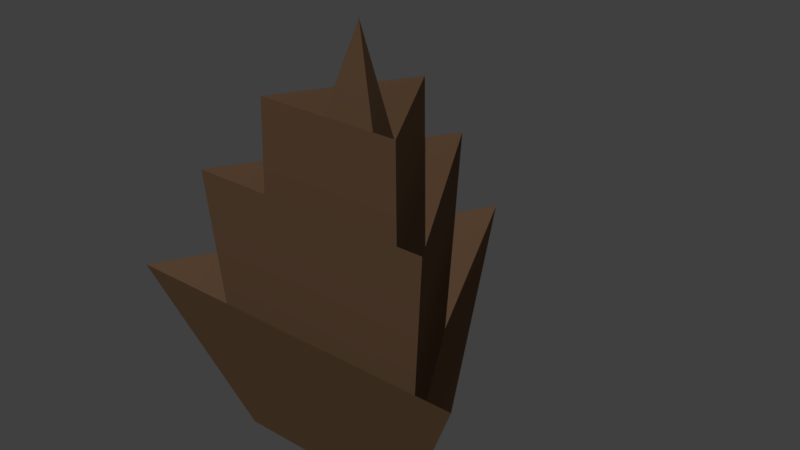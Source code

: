 # Source: SM_Pinecone_blend_LOD01.blend  (saved by Blender 2.80.75; exported with 4.5.12 LTS)
import bpy
from mathutils import Matrix  # noqa: F401  (used for matrix-valued properties, if any)

bpy.ops.wm.read_factory_settings(use_empty=True)
scene = bpy.context.scene
scene.name = 'Scene'

# ---- materials (node trees are filled in below, after node groups)
mat_material = bpy.data.materials.new('Material')

# ---- material node trees
mat_material.use_nodes = True; mat_material.node_tree.nodes.clear()
_N = mat_material.node_tree.nodes; _L = mat_material.node_tree.links
n0 = _N.new('ShaderNodeOutputMaterial'); n0.name = 'Material Output'; n0.location = (300, 300)
n1 = _N.new('ShaderNodeBsdfPrincipled'); n1.name = 'Principled BSDF'; n1.location = (10, 300)
n1.distribution = 'GGX'
n1.subsurface_method = 'BURLEY'
n1.inputs[0].default_value = (0.09172, 0.05248, 0.02927, 1.0)
n1.inputs[3].default_value = 1.45
n1.inputs[13].default_value = 0.0
n1.inputs[27].default_value = (0.0, 0.0, 0.0, 1.0)
n1.inputs[28].default_value = 1.0
_L.new(n1.outputs[0], n0.inputs[0])
n0.is_active_output = True

# ---- world
world_world = bpy.data.worlds.new('World'); scene.world = world_world
world_world.color = (0.05088, 0.05088, 0.05088)
world_world.use_sun_shadow = False
world_world.sun_shadow_jitter_overblur = 0.0

# ---- meshes
me_circle = bpy.data.meshes.new('Circle')
me_circle.from_pydata([(3.09e-09, 0.2067, 0.0), (-0.179, -0.1033, 0.0), (0.179, -0.1033, 0.0), (-6.484e-09, 0.3814, 0.3117), (-0.3303, -0.1907, 0.3117), (0.3303, -0.1907, 0.3117), (-3.891e-09, 0.2289, 0.1106), (-0.1982, -0.1144, 0.1106), (0.1982, -0.1144, 0.1106), (-4.532e-09, 0.2665, 0.4994), (-0.2308, -0.1333, 0.4994), (0.2308, -0.1333, 0.4994), (-2.845e-09, 0.1673, 0.2078), (-0.1449, -0.08366, 0.2078), (0.1449, -0.08366, 0.2078), (-2.702e-09, 0.1589, 0.633), (-0.1376, -0.07946, 0.633), (0.1376, -0.07946, 0.633), (-2.273e-09, 0.1337, 0.3987), (-0.1158, -0.06684, 0.3987), (0.1158, -0.06684, 0.3987), (0.0, -9.934e-09, 0.7668)], [], [(0, 2, 5, 3), (2, 1, 4, 5), (1, 0, 3, 4), (3, 5, 8, 6), (5, 4, 7, 8), (4, 3, 6, 7), (6, 8, 11, 9), (8, 7, 10, 11), (7, 6, 9, 10), (9, 11, 14, 12), (11, 10, 13, 14), (10, 9, 12, 13), (12, 14, 17, 15), (14, 13, 16, 17), (13, 12, 15, 16), (15, 17, 20, 18), (17, 16, 19, 20), (16, 15, 18, 19), (18, 20, 21), (20, 19, 21), (19, 18, 21)])
_uv = me_circle.uv_layers.new(name='UVMap')
_uv.uv.foreach_set('vector', [0.0, 0.0, 0.0, 0.0, 0.0, 0.0, 0.0, 0.0, 0.0, 0.0, 0.0, 0.0, 0.0, 0.0, 0.0, 0.0, 0.0, 0.0, 0.0, 0.0, 0.0, 0.0, 0.0, 0.0, 0.0, 0.0, 0.0, 0.0, 0.0, 0.0, 0.0, 0.0, 0.0, 0.0, 0.0, 0.0, 0.0, 0.0, 0.0, 0.0, 0.0, 0.0, 0.0, 0.0, 0.0, 0.0, 0.0, 0.0, 0.0, 0.0, 0.0, 0.0, 0.0, 0.0, 0.0, 0.0, 0.0, 0.0, 0.0, 0.0, 0.0, 0.0, 0.0, 0.0, 0.0, 0.0, 0.0, 0.0, 0.0, 0.0, 0.0, 0.0, 0.0, 0.0, 0.0, 0.0, 0.0, 0.0, 0.0, 0.0, 0.0, 0.0, 0.0, 0.0, 0.0, 0.0, 0.0, 0.0, 0.0, 0.0, 0.0, 0.0, 0.0, 0.0, 0.0, 0.0, 0.0, 0.0, 0.0, 0.0, 0.0, 0.0, 0.0, 0.0, 0.0, 0.0, 0.0, 0.0, 0.0, 0.0, 0.0, 0.0, 0.0, 0.0, 0.0, 0.0, 0.0, 0.0, 0.0, 0.0, 0.0, 0.0, 0.0, 0.0, 0.0, 0.0, 0.0, 0.0, 0.0, 0.0, 0.0, 0.0, 0.0, 0.0, 0.0, 0.0, 0.0, 0.0, 0.0, 0.0, 0.0, 0.0, 0.0, 0.0, 0.0, 0.0, 0.0, 0.0, 0.0, 0.0, 0.0, 0.0, 0.0, 0.0, 0.0, 0.0, 0.0, 0.0, 0.0, 0.0, 0.0, 0.0])
me_circle.materials.append(mat_material)
me_circle.use_remesh_preserve_volume = False
me_circle.use_remesh_preserve_attributes = False
me_circle.use_mirror_vertex_groups = False
me_circle.update()

# ---- objects
ob_pinecone = bpy.data.objects.new('Pinecone', me_circle)

# ---- transforms, parenting, visibility, modifiers, constraints
ob_pinecone.location = (0.0, 0.0, 0.0)
ob_pinecone.lineart.crease_threshold = 0.0

# ---- collection membership
scene.collection.objects.link(ob_pinecone)

# ---- scene / render settings (as saved in the file)
scene.frame_start = 1; scene.frame_end = 250; scene.frame_set(1)
scene.render.engine = 'CYCLES'
scene.render.resolution_percentage = 50
scene.render.dither_intensity = 0.0
scene.cycles.use_denoising = False
scene.cycles.samples = 128
scene.cycles.sampling_pattern = 'TABULATED_SOBOL'
scene.cycles.use_adaptive_sampling = False
scene.cycles.use_light_tree = False
scene.view_settings.view_transform = 'Standard'
bpy.context.view_layer.update()

# ---- added for rendering (the .blend has no active camera and no usable light): camera, sun
cam_auto = bpy.data.cameras.new('AutoCamera')
cam_auto.lens = 50.0
cam_auto.sensor_width = 36.0
cam_auto.clip_end = 1000.0
ob_auto_camera = bpy.data.objects.new('AutoCamera', cam_auto)
scene.collection.objects.link(ob_auto_camera)
ob_auto_camera.location = (1.07562, -1.19541, 1.24391)
ob_auto_camera.rotation_euler = (1.09748, -7.21219e-08, 0.694738)
scene.camera = ob_auto_camera
light_auto_sun = bpy.data.lights.new('AutoSun', 'SUN')
light_auto_sun.energy = 3.0
light_auto_sun.angle = 0.0523599
ob_auto_sun = bpy.data.objects.new('AutoSun', light_auto_sun)
scene.collection.objects.link(ob_auto_sun)
ob_auto_sun.rotation_euler = (0.872665, 0.174533, 0.523599)
bpy.context.view_layer.update()
